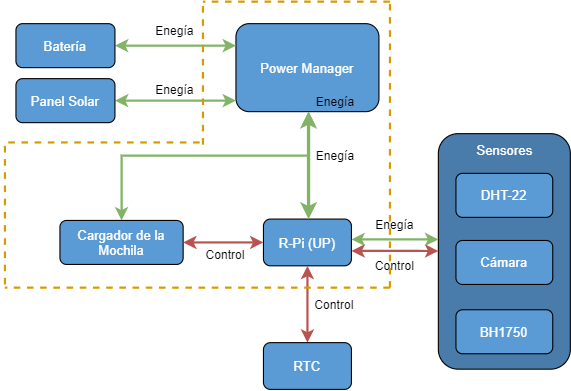

The diagram above was exported from draw.io. Its source (the exported page's mxGraphModel, read from the mxfile embedded in the PNG):
<mxGraphModel dx="905" dy="672" grid="1" gridSize="10" guides="1" tooltips="1" connect="1" arrows="1" fold="1" page="1" pageScale="1" pageWidth="827" pageHeight="1169" math="0" shadow="0">
  <root>
    <mxCell id="0" />
    <mxCell id="1" parent="0" />
    <mxCell id="r654H4-0baNqNubNCEJS-1" value="" style="rounded=1;whiteSpace=wrap;html=1;fillColor=#497CAB;" parent="1" vertex="1">
      <mxGeometry x="884" y="459.9964782608696" width="120" height="214.10352173913043" as="geometry" />
    </mxCell>
    <mxCell id="r654H4-0baNqNubNCEJS-2" style="edgeStyle=orthogonalEdgeStyle;rounded=0;orthogonalLoop=1;jettySize=auto;html=1;entryX=0;entryY=0.74;entryDx=0;entryDy=0;entryPerimeter=0;startArrow=classic;startFill=1;strokeWidth=2;fillColor=#f8cecc;strokeColor=#b85450;" parent="1" edge="1">
      <mxGeometry relative="1" as="geometry">
        <mxPoint x="805" y="566.647142857143" as="sourcePoint" />
        <mxPoint x="884" y="566.7230843478261" as="targetPoint" />
        <Array as="points">
          <mxPoint x="865" y="566.55" />
          <mxPoint x="865" y="566.55" />
        </Array>
      </mxGeometry>
    </mxCell>
    <mxCell id="r654H4-0baNqNubNCEJS-39" value="Control" style="edgeLabel;html=1;align=center;verticalAlign=middle;resizable=0;points=[];labelBackgroundColor=none;" parent="r654H4-0baNqNubNCEJS-2" vertex="1" connectable="0">
      <mxGeometry x="0.2694" y="1" relative="1" as="geometry">
        <mxPoint x="-11" y="14" as="offset" />
      </mxGeometry>
    </mxCell>
    <mxCell id="r654H4-0baNqNubNCEJS-40" value="Control" style="edgeLabel;html=1;align=center;verticalAlign=middle;resizable=0;points=[];labelBackgroundColor=none;" parent="r654H4-0baNqNubNCEJS-2" vertex="1" connectable="0">
      <mxGeometry x="0.2694" y="1" relative="1" as="geometry">
        <mxPoint x="-66" y="50" as="offset" />
      </mxGeometry>
    </mxCell>
    <mxCell id="r654H4-0baNqNubNCEJS-41" value="Control" style="edgeLabel;html=1;align=center;verticalAlign=middle;resizable=0;points=[];labelBackgroundColor=none;" parent="r654H4-0baNqNubNCEJS-2" vertex="1" connectable="0">
      <mxGeometry x="0.2694" y="1" relative="1" as="geometry">
        <mxPoint x="-165" y="4" as="offset" />
      </mxGeometry>
    </mxCell>
    <mxCell id="r654H4-0baNqNubNCEJS-3" value="&lt;font color=&quot;#FFFFFF&quot;&gt;R-Pi (UP)&lt;/font&gt;" style="rounded=1;whiteSpace=wrap;html=1;fillColor=#5B9BD5;" parent="1" vertex="1">
      <mxGeometry x="725" y="537.65" width="80" height="42.5" as="geometry" />
    </mxCell>
    <mxCell id="r654H4-0baNqNubNCEJS-6" value="" style="edgeStyle=orthogonalEdgeStyle;rounded=0;orthogonalLoop=1;jettySize=auto;html=1;startArrow=classic;startFill=1;strokeWidth=3;fillColor=#d5e8d4;strokeColor=#82b366;" parent="1" source="r654H4-0baNqNubNCEJS-8" target="r654H4-0baNqNubNCEJS-3" edge="1">
      <mxGeometry relative="1" as="geometry">
        <Array as="points">
          <mxPoint x="766" y="480" />
          <mxPoint x="766" y="480" />
        </Array>
      </mxGeometry>
    </mxCell>
    <mxCell id="r654H4-0baNqNubNCEJS-8" value="&lt;font color=&quot;#ffffff&quot;&gt;Power Manager&lt;/font&gt;" style="rounded=1;whiteSpace=wrap;html=1;fillColor=#5B9BD5;" parent="1" vertex="1">
      <mxGeometry x="700" y="360" width="130" height="80" as="geometry" />
    </mxCell>
    <mxCell id="r654H4-0baNqNubNCEJS-9" value="" style="edgeStyle=orthogonalEdgeStyle;rounded=0;orthogonalLoop=1;jettySize=auto;html=1;startArrow=classic;startFill=1;strokeWidth=2;fillColor=#d5e8d4;strokeColor=#82b366;entryX=0;entryY=0.25;entryDx=0;entryDy=0;" parent="1" source="r654H4-0baNqNubNCEJS-10" target="r654H4-0baNqNubNCEJS-8" edge="1">
      <mxGeometry relative="1" as="geometry">
        <mxPoint x="680" y="380" as="targetPoint" />
      </mxGeometry>
    </mxCell>
    <mxCell id="r654H4-0baNqNubNCEJS-10" value="&lt;font color=&quot;#ffffff&quot;&gt;Batería&lt;/font&gt;" style="rounded=1;whiteSpace=wrap;html=1;fillColor=#5B9BD5;" parent="1" vertex="1">
      <mxGeometry x="500" y="360" width="90" height="40" as="geometry" />
    </mxCell>
    <mxCell id="r654H4-0baNqNubNCEJS-11" value="" style="edgeStyle=orthogonalEdgeStyle;rounded=0;orthogonalLoop=1;jettySize=auto;html=1;startArrow=classic;startFill=1;strokeWidth=2;fillColor=#d5e8d4;strokeColor=#82b366;exitX=0.5;exitY=0;exitDx=0;exitDy=0;" parent="1" source="r654H4-0baNqNubNCEJS-12" edge="1">
      <mxGeometry relative="1" as="geometry">
        <Array as="points">
          <mxPoint x="596" y="480" />
          <mxPoint x="766" y="480" />
        </Array>
        <mxPoint x="587" y="509" as="sourcePoint" />
        <mxPoint x="765.9999999999999" y="440" as="targetPoint" />
      </mxGeometry>
    </mxCell>
    <mxCell id="r654H4-0baNqNubNCEJS-35" value="Enegía" style="edgeLabel;html=1;align=center;verticalAlign=middle;resizable=0;points=[];labelBackgroundColor=none;" parent="r654H4-0baNqNubNCEJS-11" vertex="1" connectable="0">
      <mxGeometry x="0.1624" y="-1" relative="1" as="geometry">
        <mxPoint x="-50" y="-114" as="offset" />
      </mxGeometry>
    </mxCell>
    <mxCell id="r654H4-0baNqNubNCEJS-36" value="Enegía" style="edgeLabel;html=1;align=center;verticalAlign=middle;resizable=0;points=[];labelBackgroundColor=none;" parent="r654H4-0baNqNubNCEJS-11" vertex="1" connectable="0">
      <mxGeometry x="0.1624" y="-1" relative="1" as="geometry">
        <mxPoint x="96" y="-50" as="offset" />
      </mxGeometry>
    </mxCell>
    <mxCell id="r654H4-0baNqNubNCEJS-37" value="Enegía" style="edgeLabel;html=1;align=center;verticalAlign=middle;resizable=0;points=[];labelBackgroundColor=none;" parent="r654H4-0baNqNubNCEJS-11" vertex="1" connectable="0">
      <mxGeometry x="0.1624" y="-1" relative="1" as="geometry">
        <mxPoint x="96" y="-1" as="offset" />
      </mxGeometry>
    </mxCell>
    <mxCell id="r654H4-0baNqNubNCEJS-38" value="Enegía" style="edgeLabel;html=1;align=center;verticalAlign=middle;resizable=0;points=[];labelBackgroundColor=none;" parent="r654H4-0baNqNubNCEJS-11" vertex="1" connectable="0">
      <mxGeometry x="0.1624" y="-1" relative="1" as="geometry">
        <mxPoint x="150" y="62" as="offset" />
      </mxGeometry>
    </mxCell>
    <mxCell id="r654H4-0baNqNubNCEJS-12" value="&lt;font color=&quot;#ffffff&quot;&gt;Cargador de la Mochila&lt;/font&gt;" style="rounded=1;whiteSpace=wrap;html=1;fillColor=#5B9BD5;" parent="1" vertex="1">
      <mxGeometry x="540" y="538.9" width="112" height="40" as="geometry" />
    </mxCell>
    <mxCell id="r654H4-0baNqNubNCEJS-13" value="&lt;font color=&quot;#FFFFFF&quot;&gt;&lt;span style=&quot;background-color: transparent&quot;&gt;Sensores&lt;/span&gt;&lt;/font&gt;" style="text;html=1;align=center;verticalAlign=middle;resizable=0;points=[];autosize=1;strokeColor=none;shadow=0;rounded=0;" parent="1" vertex="1">
      <mxGeometry x="909" y="465" width="70" height="20" as="geometry" />
    </mxCell>
    <mxCell id="r654H4-0baNqNubNCEJS-15" value="&lt;font color=&quot;#FFFFFF&quot;&gt;DHT-22&lt;/font&gt;" style="rounded=1;whiteSpace=wrap;html=1;fillColor=#5B9BD5;" parent="1" vertex="1">
      <mxGeometry x="900" y="496.1" width="88" height="40" as="geometry" />
    </mxCell>
    <mxCell id="r654H4-0baNqNubNCEJS-16" value="&lt;font color=&quot;#FFFFFF&quot;&gt;Cámara&lt;/font&gt;" style="rounded=1;whiteSpace=wrap;html=1;fillColor=#5B9BD5;" parent="1" vertex="1">
      <mxGeometry x="900" y="557.1" width="88" height="40" as="geometry" />
    </mxCell>
    <mxCell id="r654H4-0baNqNubNCEJS-17" value="&lt;font color=&quot;#FFFFFF&quot;&gt;BH1750&lt;/font&gt;" style="rounded=1;whiteSpace=wrap;html=1;fillColor=#5B9BD5;" parent="1" vertex="1">
      <mxGeometry x="900" y="620.1" width="88" height="40" as="geometry" />
    </mxCell>
    <mxCell id="r654H4-0baNqNubNCEJS-18" value="" style="edgeStyle=orthogonalEdgeStyle;rounded=0;orthogonalLoop=1;jettySize=auto;html=1;startArrow=classic;startFill=1;strokeWidth=2;fillColor=#d5e8d4;strokeColor=#82b366;" parent="1" source="r654H4-0baNqNubNCEJS-19" edge="1">
      <mxGeometry relative="1" as="geometry">
        <mxPoint x="700" y="430" as="targetPoint" />
      </mxGeometry>
    </mxCell>
    <mxCell id="r654H4-0baNqNubNCEJS-19" value="&lt;font color=&quot;#ffffff&quot;&gt;Panel Solar&lt;/font&gt;" style="rounded=1;whiteSpace=wrap;html=1;fillColor=#5B9BD5;" parent="1" vertex="1">
      <mxGeometry x="500" y="410" width="90" height="40" as="geometry" />
    </mxCell>
    <mxCell id="r654H4-0baNqNubNCEJS-20" value="" style="endArrow=classic;startArrow=classic;html=1;entryX=1;entryY=0.5;entryDx=0;entryDy=0;exitX=0;exitY=0.5;exitDx=0;exitDy=0;rounded=1;strokeWidth=2;fillColor=#f8cecc;strokeColor=#b85450;" parent="1" source="r654H4-0baNqNubNCEJS-3" target="r654H4-0baNqNubNCEJS-12" edge="1">
      <mxGeometry width="50" height="50" relative="1" as="geometry">
        <mxPoint x="590" y="640" as="sourcePoint" />
        <mxPoint x="640" y="590" as="targetPoint" />
        <Array as="points" />
      </mxGeometry>
    </mxCell>
    <mxCell id="r654H4-0baNqNubNCEJS-24" value="" style="edgeStyle=orthogonalEdgeStyle;rounded=0;orthogonalLoop=1;jettySize=auto;html=1;startArrow=classic;startFill=1;strokeWidth=2;fillColor=#f8cecc;strokeColor=#b85450;exitX=0.5;exitY=1;exitDx=0;exitDy=0;" parent="1" target="r654H4-0baNqNubNCEJS-25" edge="1" source="r654H4-0baNqNubNCEJS-3">
      <mxGeometry relative="1" as="geometry">
        <mxPoint x="766" y="663.5" as="sourcePoint" />
      </mxGeometry>
    </mxCell>
    <mxCell id="r654H4-0baNqNubNCEJS-25" value="&lt;font color=&quot;#FFFFFF&quot;&gt;RTC&lt;/font&gt;" style="rounded=1;whiteSpace=wrap;html=1;fillColor=#5B9BD5;" parent="1" vertex="1">
      <mxGeometry x="725" y="650" width="80" height="42.5" as="geometry" />
    </mxCell>
    <mxCell id="r654H4-0baNqNubNCEJS-26" style="edgeStyle=orthogonalEdgeStyle;rounded=0;orthogonalLoop=1;jettySize=auto;html=1;entryX=0;entryY=0.74;entryDx=0;entryDy=0;entryPerimeter=0;startArrow=classic;startFill=1;strokeWidth=2;fillColor=#d5e8d4;strokeColor=#82b366;" parent="1" edge="1">
      <mxGeometry relative="1" as="geometry">
        <mxPoint x="805" y="556.097142857143" as="sourcePoint" />
        <mxPoint x="884" y="556.1730843478261" as="targetPoint" />
        <Array as="points">
          <mxPoint x="869" y="556.1" />
          <mxPoint x="869" y="556.1" />
        </Array>
      </mxGeometry>
    </mxCell>
    <mxCell id="GTO84dL-lFTSRbg-nrCB-1" value="Enegía" style="edgeLabel;html=1;align=center;verticalAlign=middle;resizable=0;points=[];labelBackgroundColor=none;" vertex="1" connectable="0" parent="1">
      <mxGeometry x="643.9966666666667" y="420.0000000000002" as="geometry" />
    </mxCell>
    <mxCell id="GTO84dL-lFTSRbg-nrCB-2" value="" style="endArrow=none;dashed=1;html=1;fillColor=#ffe6cc;strokeColor=#d79b00;strokeWidth=2;" edge="1" parent="1">
      <mxGeometry width="50" height="50" relative="1" as="geometry">
        <mxPoint x="670" y="470" as="sourcePoint" />
        <mxPoint x="670" y="340" as="targetPoint" />
      </mxGeometry>
    </mxCell>
    <mxCell id="GTO84dL-lFTSRbg-nrCB-3" value="" style="endArrow=none;dashed=1;html=1;fillColor=#ffe6cc;strokeColor=#d79b00;strokeWidth=2;" edge="1" parent="1">
      <mxGeometry width="50" height="50" relative="1" as="geometry">
        <mxPoint x="840" y="340" as="sourcePoint" />
        <mxPoint x="670" y="340" as="targetPoint" />
      </mxGeometry>
    </mxCell>
    <mxCell id="GTO84dL-lFTSRbg-nrCB-4" value="" style="endArrow=none;dashed=1;html=1;fillColor=#ffe6cc;strokeColor=#d79b00;strokeWidth=2;" edge="1" parent="1">
      <mxGeometry width="50" height="50" relative="1" as="geometry">
        <mxPoint x="840" y="600" as="sourcePoint" />
        <mxPoint x="840" y="339.9999999999999" as="targetPoint" />
      </mxGeometry>
    </mxCell>
    <mxCell id="GTO84dL-lFTSRbg-nrCB-5" value="" style="endArrow=none;dashed=1;html=1;fillColor=#ffe6cc;strokeColor=#d79b00;strokeWidth=2;" edge="1" parent="1">
      <mxGeometry width="50" height="50" relative="1" as="geometry">
        <mxPoint x="840" y="600" as="sourcePoint" />
        <mxPoint x="490" y="599.9999999999999" as="targetPoint" />
      </mxGeometry>
    </mxCell>
    <mxCell id="GTO84dL-lFTSRbg-nrCB-8" value="" style="endArrow=none;dashed=1;html=1;fillColor=#ffe6cc;strokeColor=#d79b00;strokeWidth=2;" edge="1" parent="1">
      <mxGeometry width="50" height="50" relative="1" as="geometry">
        <mxPoint x="490" y="597.1" as="sourcePoint" />
        <mxPoint x="490" y="467.0999999999999" as="targetPoint" />
      </mxGeometry>
    </mxCell>
    <mxCell id="GTO84dL-lFTSRbg-nrCB-9" value="" style="endArrow=none;dashed=1;html=1;fillColor=#ffe6cc;strokeColor=#d79b00;strokeWidth=2;" edge="1" parent="1">
      <mxGeometry width="50" height="50" relative="1" as="geometry">
        <mxPoint x="667" y="468" as="sourcePoint" />
        <mxPoint x="487" y="467.9999999999999" as="targetPoint" />
      </mxGeometry>
    </mxCell>
  </root>
</mxGraphModel>